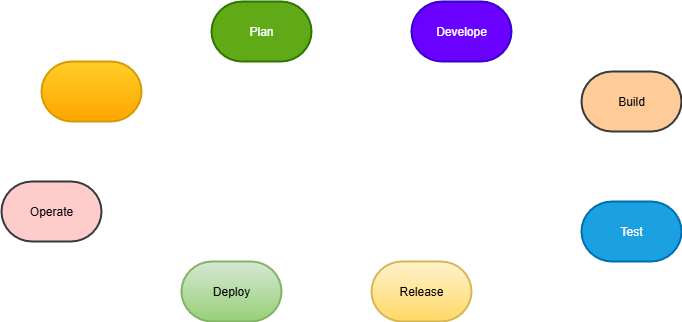

The diagram above was exported from draw.io. Its source (the exported page's mxGraphModel, read from the mxfile embedded in the PNG):
<mxGraphModel dx="786" dy="451" grid="1" gridSize="10" guides="1" tooltips="1" connect="1" arrows="1" fold="1" page="1" pageScale="1" pageWidth="850" pageHeight="1100" math="0" shadow="0">
  <root>
    <mxCell id="0" />
    <mxCell id="1" parent="0" />
    <mxCell id="q9NpmvYdqlRRCxYocpPE-6" value="Plan" style="strokeWidth=2;html=1;shape=mxgraph.flowchart.terminator;whiteSpace=wrap;fillColor=#60a917;fontColor=#ffffff;strokeColor=#2D7600;" vertex="1" parent="1">
      <mxGeometry x="280" y="10" width="100" height="60" as="geometry" />
    </mxCell>
    <mxCell id="q9NpmvYdqlRRCxYocpPE-7" value="Operate" style="strokeWidth=2;html=1;shape=mxgraph.flowchart.terminator;whiteSpace=wrap;fillColor=#ffcccc;strokeColor=#36393d;" vertex="1" parent="1">
      <mxGeometry x="70" y="190" width="100" height="60" as="geometry" />
    </mxCell>
    <mxCell id="q9NpmvYdqlRRCxYocpPE-8" value="Deploy" style="strokeWidth=2;html=1;shape=mxgraph.flowchart.terminator;whiteSpace=wrap;fillColor=#d5e8d4;gradientColor=#97d077;strokeColor=#82b366;" vertex="1" parent="1">
      <mxGeometry x="250" y="270" width="100" height="60" as="geometry" />
    </mxCell>
    <mxCell id="q9NpmvYdqlRRCxYocpPE-10" value="Test" style="strokeWidth=2;html=1;shape=mxgraph.flowchart.terminator;whiteSpace=wrap;fillColor=#1ba1e2;fontColor=#ffffff;strokeColor=#006EAF;" vertex="1" parent="1">
      <mxGeometry x="650" y="210" width="100" height="60" as="geometry" />
    </mxCell>
    <mxCell id="q9NpmvYdqlRRCxYocpPE-11" value="Build" style="strokeWidth=2;html=1;shape=mxgraph.flowchart.terminator;whiteSpace=wrap;fillColor=#ffcc99;strokeColor=#36393d;" vertex="1" parent="1">
      <mxGeometry x="650" y="80" width="100" height="60" as="geometry" />
    </mxCell>
    <mxCell id="q9NpmvYdqlRRCxYocpPE-12" value="" style="strokeWidth=2;html=1;shape=mxgraph.flowchart.terminator;whiteSpace=wrap;fillColor=#ffcd28;gradientColor=#ffa500;strokeColor=#d79b00;" vertex="1" parent="1">
      <mxGeometry x="110" y="70" width="100" height="60" as="geometry" />
    </mxCell>
    <mxCell id="q9NpmvYdqlRRCxYocpPE-13" value="Develope" style="strokeWidth=2;html=1;shape=mxgraph.flowchart.terminator;whiteSpace=wrap;fillColor=#6a00ff;fontColor=#ffffff;strokeColor=#3700CC;" vertex="1" parent="1">
      <mxGeometry x="480" y="10" width="100" height="60" as="geometry" />
    </mxCell>
    <mxCell id="q9NpmvYdqlRRCxYocpPE-18" value="Release" style="strokeWidth=2;html=1;shape=mxgraph.flowchart.terminator;whiteSpace=wrap;fillColor=#fff2cc;gradientColor=#ffd966;strokeColor=#d6b656;" vertex="1" parent="1">
      <mxGeometry x="440" y="270" width="100" height="60" as="geometry" />
    </mxCell>
  </root>
</mxGraphModel>